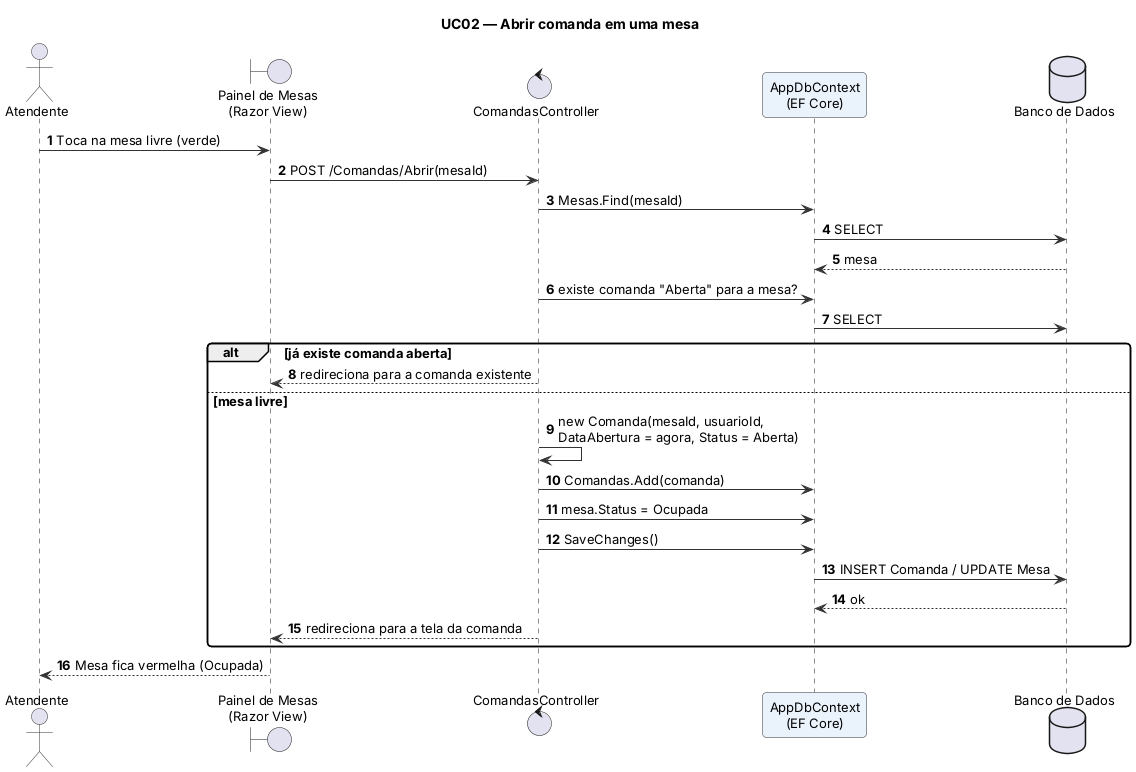

The diagram above was rendered by PlantUML. Its source (embedded in the PNG):
@startuml seq-uc02
!include 00-estilo.iuml
autonumber
title UC02 — Abrir comanda em uma mesa

actor Atendente as AT
boundary "Painel de Mesas\n(Razor View)" as V
control "ComandasController" as C
participant "AppDbContext\n(EF Core)" as DB
database "Banco de Dados" as BD

AT -> V : Toca na mesa livre (verde)
V -> C : POST /Comandas/Abrir(mesaId)
C -> DB : Mesas.Find(mesaId)
DB -> BD : SELECT
BD --> DB : mesa
C -> DB : existe comanda "Aberta" para a mesa?
DB -> BD : SELECT
alt já existe comanda aberta
  C --> V : redireciona para a comanda existente
else mesa livre
  C -> C : new Comanda(mesaId, usuarioId,\nDataAbertura = agora, Status = Aberta)
  C -> DB : Comandas.Add(comanda)
  C -> DB : mesa.Status = Ocupada
  C -> DB : SaveChanges()
  DB -> BD : INSERT Comanda / UPDATE Mesa
  BD --> DB : ok
  C --> V : redireciona para a tela da comanda
end
V --> AT : Mesa fica vermelha (Ocupada)
@enduml